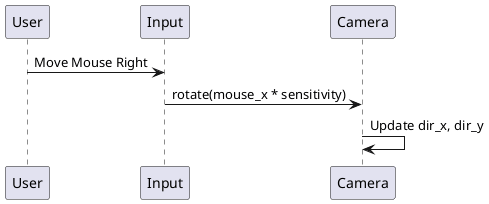

The diagram above was rendered by PlantUML. Its source (embedded in the PNG):
@startuml
User -> Input: Move Mouse Right
Input -> Camera: rotate(mouse_x * sensitivity)
Camera -> Camera: Update dir_x, dir_y
@enduml